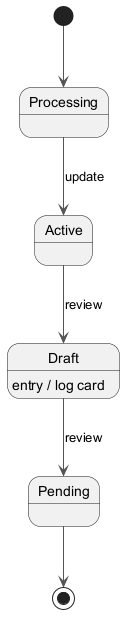

The diagram above was rendered by PlantUML. Its source (embedded in the PNG):
@startuml
skinparam backgroundColor #FFFFFF
skinparam classBackgroundColor #F3E5F5
skinparam classBorderColor #6A1B9A
skinparam ArrowColor #555555
[*] --> Processing
Processing --> Active : update
Active --> Draft : review
Draft --> Pending : review
Draft : entry / log card
Pending --> [*]
@enduml